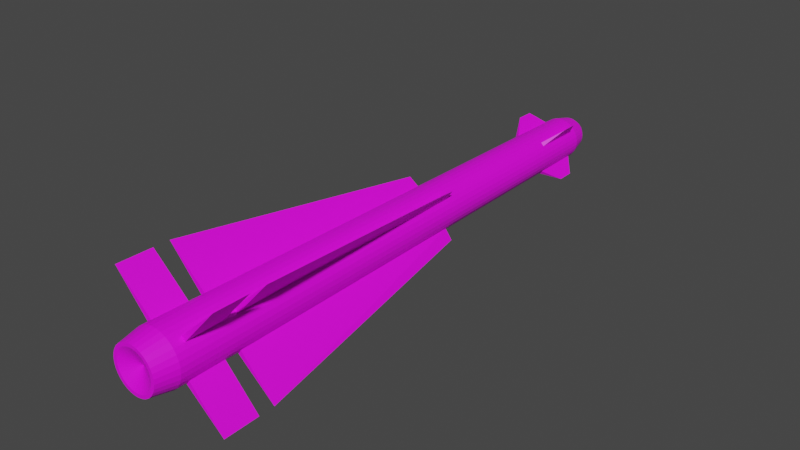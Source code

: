 # Source: AIM-4A.blend  (saved by Blender 2.80.75; exported with 4.5.12 LTS)
import bpy
from mathutils import Matrix  # noqa: F401  (used for matrix-valued properties, if any)

bpy.ops.wm.read_factory_settings(use_empty=True)
scene = bpy.context.scene
scene.name = 'Scene'

# ---- collections
col_collection = bpy.data.collections.new('Collection'); scene.collection.children.link(col_collection)

# ---- images (referenced by path relative to the original .blend; pixels are not part of the script)
import os
ASSET_DIR = os.environ.get("B2B_ASSET_DIR", "")  # directory of the original .blend (textures are referenced by path, not embedded)
HERE = os.path.dirname(os.path.abspath(__file__))  # packed textures are extracted next to this script under _unpacked/

def load_image(name, relpath, width, height, colorspace="sRGB"):
    """Load a texture the original file referenced (path relative to the .blend, or extracted next to this script)."""
    p = next((c for c in (os.path.join(HERE, relpath), os.path.join(ASSET_DIR, relpath)) if relpath and os.path.exists(c)), "")
    if p:
        img = bpy.data.images.load(p, check_existing=True)
        img.name = name
    else:  # same state as the original file: an image datablock whose file is absent (Cycles renders it pink)
        img = bpy.data.images.new(name, width, height)
        img.source = "FILE"
        img.filepath = "//" + (relpath or name)
    img.colorspace_settings.name = colorspace
    return img
img_aim_4_texture_finished_png = load_image('AIM-4 Texture Finished.png', 'AIM-4 Texture Finished.png', 1024, 1024, 'sRGB')

# ---- materials (node trees are filled in below, after node groups)
mat_material_001 = bpy.data.materials.new('Material.001')
mat_material_001.use_transparent_shadow = False

# ---- material node trees
mat_material_001.use_nodes = True; mat_material_001.node_tree.nodes.clear()
_N = mat_material_001.node_tree.nodes; _L = mat_material_001.node_tree.links
n0 = _N.new('ShaderNodeOutputMaterial'); n0.name = 'Material Output'; n0.location = (300, 300)
n1 = _N.new('ShaderNodeBsdfPrincipled'); n1.name = 'Principled BSDF'; n1.location = (10, 300)
n1.distribution = 'GGX'
n1.subsurface_method = 'BURLEY'
n1.inputs[3].default_value = 1.45
n1.inputs[27].default_value = (0.0, 0.0, 0.0, 1.0)
n1.inputs[28].default_value = 1.0
n2 = _N.new('ShaderNodeTexImage'); n2.name = 'Image Texture'; n2.location = (-324, 161)
n2.image = img_aim_4_texture_finished_png
_L.new(n1.outputs[0], n0.inputs[0])
_L.new(n2.outputs[0], n1.inputs[0])
n0.is_active_output = True

# ---- world
world_world = bpy.data.worlds.new('World'); scene.world = world_world
world_world.use_nodes = True; world_world.node_tree.nodes.clear()
_N = world_world.node_tree.nodes; _L = world_world.node_tree.links
n0 = _N.new('ShaderNodeOutputWorld'); n0.name = 'World Output'; n0.location = (300, 300)
n1 = _N.new('ShaderNodeBackground'); n1.name = 'Background'; n1.location = (10, 300)
n1.inputs[0].default_value = (0.05088, 0.05088, 0.05088, 1.0)
_L.new(n1.outputs[0], n0.inputs[0])
n0.is_active_output = True
world_world.color = (0.05088, 0.05088, 0.05088)
world_world.use_sun_shadow = False
world_world.sun_shadow_jitter_overblur = 0.0

# ---- meshes
me_cylinder = bpy.data.meshes.new('Cylinder')
me_cylinder.from_pydata([(-0.6353, -0.7716, -10.64), (-0.5077, -0.6161, 9.54), (-0.7739, -0.633, -10.64), (-0.6184, -0.5054, 9.54), (-0.8828, -0.47, -10.64), (-0.7054, -0.3752, 9.54), (-0.9578, -0.2889, -10.64), (-0.7654, -0.2305, 9.54), (-0.9961, -0.09662, -10.64), (-0.7959, -0.0769, 9.54), (-0.9961, 0.09941, -10.64), (-0.7959, 0.0797, 9.54), (-0.9579, 0.2917, -10.64), (-0.7654, 0.2333, 9.54), (-0.8828, 0.4728, -10.64), (-0.7055, 0.378, 9.54), (-0.7739, 0.6358, -10.64), (-0.6185, 0.5082, 9.54), (-0.6353, 0.7744, -10.64), (-0.5077, 0.6189, 9.54), (-0.4723, 0.8833, -10.64), (-0.3775, 0.7059, 9.54), (-0.2912, 0.9584, -10.64), (-0.2328, 0.7659, 9.54), (-0.09897, 0.9966, -10.64), (-0.07924, 0.7964, 9.54), (0.09707, 0.9966, -10.64), (0.07736, 0.7964, 9.54), (0.2893, 0.9584, -10.64), (0.231, 0.7659, 9.54), (0.4705, 0.8834, -10.64), (0.3756, 0.706, 9.54), (0.6335, 0.7745, -10.64), (0.5059, 0.619, 9.54), (0.7721, 0.6359, -10.64), (0.6166, 0.5082, 9.54), (0.881, 0.4729, -10.64), (0.7036, 0.378, 9.54), (0.956, 0.2918, -10.64), (0.7635, 0.2334, 9.54), (0.9943, 0.09949, -10.64), (0.7941, 0.07976, 9.54), (0.9943, -0.09655, -10.64), (0.7941, -0.07684, 9.54), (0.956, -0.2888, -10.64), (0.7636, -0.2304, 9.54), (0.881, -0.4699, -10.64), (0.7036, -0.3751, 9.54), (0.7721, -0.6329, -10.64), (0.6166, -0.5053, 9.54), (0.6335, -0.7716, -10.64), (0.5059, -0.6161, 9.54), (0.4705, -0.8805, -10.64), (0.3757, -0.7031, 9.54), (0.2894, -0.9555, -10.64), (0.231, -0.763, 9.54), (0.09714, -0.9937, -10.64), (0.07742, -0.7936, 9.54), (-0.09889, -0.9938, -10.64), (-0.07918, -0.7936, 9.54), (-0.2912, -0.9555, -10.64), (-0.2328, -0.763, 9.54), (-0.4723, -0.8805, -10.64), (-0.3775, -0.7031, 9.54), (-0.4838, -0.3949, 10.24), (-0.3972, -0.4815, 10.24), (-0.5518, -0.2931, 10.24), (-0.5987, -0.1799, 10.24), (-0.6226, -0.05982, 10.24), (-0.6226, 0.06264, 10.24), (-0.5987, 0.1827, 10.24), (-0.5518, 0.2959, 10.24), (-0.4838, 0.3977, 10.24), (-0.3972, 0.4843, 10.24), (-0.2954, 0.5523, 10.24), (-0.1823, 0.5992, 10.24), (-0.06216, 0.6231, 10.24), (0.0603, 0.6231, 10.24), (0.1804, 0.5992, 10.24), (0.2935, 0.5524, 10.24), (0.3954, 0.4843, 10.24), (0.482, 0.3977, 10.24), (0.55, 0.2959, 10.24), (0.5969, 0.1828, 10.24), (0.6208, 0.06268, 10.24), (0.6208, -0.05978, 10.24), (0.5969, -0.1799, 10.24), (0.55, -0.293, 10.24), (0.482, -0.3948, 10.24), (0.3954, -0.4814, 10.24), (0.2936, -0.5495, 10.24), (0.1804, -0.5963, 10.24), (0.06034, -0.6202, 10.24), (-0.06211, -0.6202, 10.24), (-0.1822, -0.5964, 10.24), (-0.2954, -0.5495, 10.24), (-0.3456, -0.2815, 10.52), (-0.2838, -0.3433, 10.52), (-0.3942, -0.2088, 10.52), (-0.4276, -0.128, 10.52), (-0.4447, -0.04229, 10.52), (-0.4447, 0.04512, 10.52), (-0.4276, 0.1309, 10.52), (-0.3942, 0.2116, 10.52), (-0.3456, 0.2843, 10.52), (-0.2838, 0.3461, 10.52), (-0.2111, 0.3947, 10.52), (-0.1304, 0.4281, 10.52), (-0.04463, 0.4452, 10.52), (0.04278, 0.4452, 10.52), (0.1285, 0.4281, 10.52), (0.2093, 0.3947, 10.52), (0.282, 0.3461, 10.52), (0.3438, 0.2843, 10.52), (0.3923, 0.2116, 10.52), (0.4258, 0.1309, 10.52), (0.4429, 0.04515, 10.52), (0.4429, -0.04226, 10.52), (0.4258, -0.128, 10.52), (0.3924, -0.2088, 10.52), (0.3438, -0.2814, 10.52), (0.282, -0.3433, 10.52), (0.2093, -0.3918, 10.52), (0.1285, -0.4253, 10.52), (0.04282, -0.4423, 10.52), (-0.0446, -0.4423, 10.52), (-0.1303, -0.4253, 10.52), (-0.2111, -0.3918, 10.52), (-0.1269, -0.102, 10.75), (-0.1043, -0.1245, 10.75), (-0.1446, -0.07539, 10.75), (-0.1568, -0.04588, 10.75), (-0.1631, -0.01455, 10.75), (-0.1631, 0.0174, 10.75), (-0.1568, 0.04873, 10.75), (-0.1446, 0.07824, 10.75), (-0.1269, 0.1048, 10.75), (-0.1043, 0.1274, 10.75), (-0.07773, 0.1451, 10.75), (-0.04822, 0.1574, 10.75), (-0.01689, 0.1636, 10.75), (0.01506, 0.1636, 10.75), (0.04639, 0.1574, 10.75), (0.0759, 0.1451, 10.75), (0.1025, 0.1274, 10.75), (0.1251, 0.1048, 10.75), (0.1428, 0.07825, 10.75), (0.155, 0.04874, 10.75), (0.1613, 0.01741, 10.75), (0.1613, -0.01454, 10.75), (0.155, -0.04587, 10.75), (0.1428, -0.07538, 10.75), (0.1251, -0.1019, 10.75), (0.1025, -0.1245, 10.75), (0.07591, -0.1423, 10.75), (0.0464, -0.1545, 10.75), (0.01507, -0.1607, 10.75), (-0.01687, -0.1607, 10.75), (-0.04821, -0.1545, 10.75), (-0.07772, -0.1423, 10.75), (-0.0009083, 0.001431, 10.79), (-0.2104, -0.6892, -11.43), (-0.07163, -0.7168, -11.43), (0.06986, -0.7168, -11.43), (0.2086, -0.6892, -11.43), (0.3393, -0.6351, -11.43), (0.457, -0.5565, -11.43), (0.557, -0.4564, -11.43), (0.6356, -0.3388, -11.43), (0.6898, -0.2081, -11.43), (0.7174, -0.06928, -11.43), (0.7174, 0.07221, -11.43), (0.6898, 0.211, -11.43), (0.6356, 0.3417, -11.43), (0.557, 0.4593, -11.43), (0.4569, 0.5594, -11.43), (0.3393, 0.638, -11.43), (0.2086, 0.6921, -11.43), (0.06981, 0.7197, -11.43), (-0.07168, 0.7197, -11.43), (-0.2105, 0.6921, -11.43), (-0.3412, 0.6379, -11.43), (-0.4588, 0.5593, -11.43), (-0.5589, 0.4593, -11.43), (-0.6375, 0.3416, -11.43), (-0.6916, 0.2109, -11.43), (-0.7192, 0.07215, -11.43), (-0.7192, -0.06934, -11.43), (-0.6916, -0.2081, -11.43), (-0.6374, -0.3388, -11.43), (-0.5588, -0.4565, -11.43), (-0.4588, -0.5565, -11.43), (-0.3411, -0.6351, -11.43), (-0.4002, -0.7456, -11.43), (-0.5383, -0.6534, -11.43), (-0.2468, -0.8092, -11.43), (-0.08391, -0.8416, -11.43), (0.08215, -0.8416, -11.43), (0.245, -0.8092, -11.43), (0.3984, -0.7456, -11.43), (0.5365, -0.6534, -11.43), (0.6539, -0.5359, -11.43), (0.7462, -0.3979, -11.43), (0.8097, -0.2444, -11.43), (0.8421, -0.08156, -11.43), (0.8421, 0.0845, -11.43), (0.8097, 0.2474, -11.43), (0.7461, 0.4008, -11.43), (0.6539, 0.5388, -11.43), (0.5364, 0.6563, -11.43), (0.3984, 0.7485, -11.43), (0.245, 0.8121, -11.43), (0.08209, 0.8444, -11.43), (-0.08397, 0.8444, -11.43), (-0.2468, 0.812, -11.43), (-0.4003, 0.7485, -11.43), (-0.5383, 0.6562, -11.43), (-0.6557, 0.5388, -11.43), (-0.748, 0.4007, -11.43), (-0.8115, 0.2473, -11.43), (-0.8439, 0.08443, -11.43), (-0.8439, -0.08163, -11.43), (-0.8115, -0.2445, -11.43), (-0.748, -0.3979, -11.43), (-0.6557, -0.536, -11.43), (-0.0009112, 0.001434, -11.09), (-0.6205, -0.7536, -8.306), (-0.7559, -0.6182, -8.306), (-0.8623, -0.459, -8.306), (-0.9356, -0.2821, -8.306), (-0.973, -0.09434, -8.306), (-0.973, 0.09713, -8.306), (-0.9356, 0.2849, -8.306), (-0.8623, 0.4618, -8.306), (-0.756, 0.621, -8.306), (-0.6206, 0.7564, -8.306), (-0.4614, 0.8628, -8.306), (-0.2845, 0.9361, -8.306), (-0.09669, 0.9735, -8.306), (0.09479, 0.9735, -8.306), (0.2826, 0.9361, -8.306), (0.4595, 0.8629, -8.306), (0.6187, 0.7565, -8.306), (0.7541, 0.6211, -8.306), (0.8605, 0.4619, -8.306), (0.9338, 0.285, -8.306), (0.9711, 0.09721, -8.306), (0.9711, -0.09427, -8.306), (0.9338, -0.2821, -8.306), (0.8605, -0.459, -8.306), (0.7542, -0.6182, -8.306), (0.6188, -0.7536, -8.306), (0.4596, -0.86, -8.306), (0.2827, -0.9332, -8.306), (0.09486, -0.9706, -8.306), (-0.09661, -0.9706, -8.306), (-0.2844, -0.9333, -8.306), (-0.4613, -0.86, -8.306), (-0.5597, -0.6795, 1.319), (-0.6818, -0.5574, 1.319), (-0.7777, -0.4138, 1.319), (-0.8438, -0.2543, 1.319), (-0.8775, -0.08494, 1.319), (-0.8775, 0.08773, 1.319), (-0.8438, 0.2571, 1.319), (-0.7777, 0.4166, 1.319), (-0.6818, 0.5602, 1.319), (-0.5597, 0.6823, 1.319), (-0.4161, 0.7782, 1.319), (-0.2566, 0.8443, 1.319), (-0.08728, 0.878, 1.319), (0.08539, 0.878, 1.319), (0.2547, 0.8443, 1.319), (0.4143, 0.7782, 1.319), (0.5578, 0.6823, 1.319), (0.6799, 0.5602, 1.319), (0.7759, 0.4167, 1.319), (0.842, 0.2571, 1.319), (0.8757, 0.0878, 1.319), (0.8757, -0.08487, 1.319), (0.842, -0.2542, 1.319), (0.7759, -0.4137, 1.319), (0.68, -0.5573, 1.319), (0.5579, -0.6794, 1.319), (0.4143, -0.7754, 1.319), (0.2548, -0.8414, 1.319), (0.08546, -0.8751, 1.319), (-0.08721, -0.8751, 1.319), (-0.2566, -0.8415, 1.319), (-0.4161, -0.7754, 1.319), (-0.7707, -0.6304, -10.23), (-0.8792, -0.4681, -10.23), (-0.9539, -0.2877, -10.23), (-0.992, -0.09622, -10.23), (-0.992, 0.09901, -10.23), (-0.9539, 0.2905, -10.23), (-0.8792, 0.4709, -10.23), (-0.7708, 0.6332, -10.23), (-0.6327, 0.7713, -10.23), (-0.4704, 0.8797, -10.23), (-0.29, 0.9544, -10.23), (-0.09856, 0.9925, -10.23), (0.09667, 0.9925, -10.23), (0.2881, 0.9545, -10.23), (0.4685, 0.8798, -10.23), (0.6309, 0.7713, -10.23), (0.7689, 0.6333, -10.23), (0.8774, 0.4709, -10.23), (0.9521, 0.2906, -10.23), (0.9902, 0.09909, -10.23), (0.9902, -0.09614, -10.23), (0.9521, -0.2876, -10.23), (0.8774, -0.468, -10.23), (0.769, -0.6303, -10.23), (0.6309, -0.7684, -10.23), (0.4686, -0.8769, -10.23), (0.2882, -0.9516, -10.23), (0.09674, -0.9897, -10.23), (-0.09849, -0.9897, -10.23), (-0.29, -0.9516, -10.23), (-0.4703, -0.8769, -10.23), (-0.6327, -0.7684, -10.23), (-0.6243, -0.7582, -8.902), (-0.7605, -0.622, -8.902), (-0.8676, -0.4618, -8.902), (-0.9413, -0.2839, -8.902), (-0.9789, -0.09493, -8.902), (-0.9789, 0.09772, -8.902), (-0.9413, 0.2867, -8.902), (-0.8676, 0.4646, -8.902), (-0.7606, 0.6248, -8.902), (-0.6244, 0.761, -8.902), (-0.4642, 0.8681, -8.902), (-0.2862, 0.9418, -8.902), (-0.09727, 0.9794, -8.902), (0.09537, 0.9794, -8.902), (0.2843, 0.9418, -8.902), (0.4623, 0.8681, -8.902), (0.6225, 0.7611, -8.902), (0.7587, 0.6249, -8.902), (0.8657, 0.4647, -8.902), (0.9395, 0.2867, -8.902), (0.977, 0.09779, -8.902), (0.9771, -0.09485, -8.902), (0.9395, -0.2838, -8.902), (0.8658, -0.4618, -8.902), (0.7587, -0.622, -8.902), (0.6225, -0.7582, -8.902), (0.4624, -0.8652, -8.902), (0.2844, -0.9389, -8.902), (0.09545, -0.9765, -8.902), (-0.09719, -0.9765, -8.902), (-0.2861, -0.939, -8.902), (-0.4641, -0.8652, -8.902), (-0.5213, -0.6328, 7.379), (-0.6351, -0.519, 7.379), (-0.7244, -0.3853, 7.379), (-0.786, -0.2367, 7.379), (-0.8174, -0.07901, 7.379), (-0.8174, 0.08181, 7.379), (-0.786, 0.2395, 7.379), (-0.7244, 0.3881, 7.379), (-0.6351, 0.5219, 7.379), (-0.5214, 0.6356, 7.379), (-0.3877, 0.7249, 7.379), (-0.2391, 0.7865, 7.379), (-0.08135, 0.8179, 7.379), (0.07947, 0.8179, 7.379), (0.2372, 0.7865, 7.379), (0.3858, 0.725, 7.379), (0.5195, 0.6356, 7.379), (0.6332, 0.5219, 7.379), (0.7226, 0.3882, 7.379), (0.7842, 0.2396, 7.379), (0.8155, 0.08188, 7.379), (0.8155, -0.07895, 7.379), (0.7842, -0.2367, 7.379), (0.7226, -0.3853, 7.379), (0.6333, -0.519, 7.379), (0.5196, -0.6327, 7.379), (0.3859, -0.7221, 7.379), (0.2373, -0.7836, 7.379), (0.07954, -0.815, 7.379), (-0.08129, -0.815, 7.379), (-0.239, -0.7836, 7.379), (-0.3876, -0.7221, 7.379), (-0.5095, -0.6183, 9.258), (-0.6206, -0.5072, 9.258), (-0.7079, -0.3765, 9.258), (-0.768, -0.2313, 9.258), (-0.7987, -0.07718, 9.258), (-0.7987, 0.07998, 9.258), (-0.7681, 0.2341, 9.258), (-0.7079, 0.3793, 9.258), (-0.6206, 0.51, 9.258), (-0.5095, 0.6211, 9.258), (-0.3788, 0.7084, 9.258), (-0.2336, 0.7686, 9.258), (-0.07952, 0.7992, 9.258), (0.07764, 0.7992, 9.258), (0.2318, 0.7686, 9.258), (0.377, 0.7085, 9.258), (0.5076, 0.6211, 9.258), (0.6188, 0.51, 9.258), (0.7061, 0.3794, 9.258), (0.7662, 0.2342, 9.258), (0.7969, 0.08004, 9.258), (0.7969, -0.07712, 9.258), (0.7662, -0.2313, 9.258), (0.7061, -0.3764, 9.258), (0.6188, -0.5071, 9.258), (0.5077, -0.6182, 9.258), (0.377, -0.7056, 9.258), (0.2318, -0.7657, 9.258), (0.0777, -0.7964, 9.258), (-0.07946, -0.7964, 9.258), (-0.2336, -0.7657, 9.258), (-0.3788, -0.7056, 9.258), (0.9245, 0.927, 1.337), (1.997, 1.999, -8.288), (-0.9189, 0.9194, 8.814), (-0.9232, 0.9237, 8.203), (-0.9263, -0.9241, 1.337), (-1.998, -1.996, -8.288), (-0.9265, 0.9269, 1.337), (-1.999, 1.999, -8.288), (0.9247, -0.924, 1.337), (1.997, -1.996, -8.288), (-2.003, -2.0, -8.884), (-2.012, -2.01, -10.21), (1.004, -1.004, 8.838), (1.009, -1.008, 8.181), (-2.003, 2.003, -8.884), (-2.012, 2.012, -10.21), (-1.006, -1.004, 8.838), (-1.011, -1.008, 8.181), (1.004, 1.007, 8.838), (1.009, 1.011, 8.181), (2.001, -2.0, -8.884), (2.01, -2.01, -10.21), (2.001, 2.003, -8.884), (2.01, 2.013, -10.21)], [], [(386, 1, 3, 387), (387, 3, 5, 388), (388, 5, 7, 389), (389, 7, 9, 390), (390, 9, 11, 391), (391, 11, 13, 392), (392, 13, 15, 393), (393, 15, 17, 394), (394, 17, 19, 395), (395, 19, 21, 396), (396, 21, 23, 397), (397, 23, 25, 398), (398, 25, 27, 399), (399, 27, 29, 400), (400, 29, 31, 401), (401, 31, 33, 402), (402, 33, 35, 403), (403, 35, 37, 404), (404, 37, 39, 405), (405, 39, 41, 406), (406, 41, 43, 407), (407, 43, 45, 408), (408, 45, 47, 409), (409, 47, 49, 410), (410, 49, 51, 411), (411, 51, 53, 412), (412, 53, 55, 413), (413, 55, 57, 414), (414, 57, 59, 415), (415, 59, 61, 416), (33, 31, 79, 80), (416, 61, 63, 417), (417, 63, 1, 386), (4, 6, 222, 223), (83, 82, 114, 115), (51, 49, 88, 89), (7, 5, 66, 67), (25, 23, 75, 76), (43, 41, 84, 85), (61, 59, 93, 94), (17, 15, 71, 72), (35, 33, 80, 81), (53, 51, 89, 90), (9, 7, 67, 68), (27, 25, 76, 77), (45, 43, 85, 86), (63, 61, 94, 95), (19, 17, 72, 73), (37, 35, 81, 82), (55, 53, 90, 91), (11, 9, 68, 69), (29, 27, 77, 78), (47, 45, 86, 87), (3, 1, 65, 64), (1, 63, 95, 65), (21, 19, 73, 74), (39, 37, 82, 83), (57, 55, 91, 92), (13, 11, 69, 70), (31, 29, 78, 79), (49, 47, 87, 88), (5, 3, 64, 66), (23, 21, 74, 75), (41, 39, 83, 84), (59, 57, 92, 93), (15, 13, 70, 71), (118, 117, 149, 150), (70, 69, 101, 102), (84, 83, 115, 116), (71, 70, 102, 103), (85, 84, 116, 117), (72, 71, 103, 104), (86, 85, 117, 118), (73, 72, 104, 105), (87, 86, 118, 119), (74, 73, 105, 106), (88, 87, 119, 120), (75, 74, 106, 107), (89, 88, 120, 121), (76, 75, 107, 108), (90, 89, 121, 122), (77, 76, 108, 109), (91, 90, 122, 123), (78, 77, 109, 110), (64, 65, 97, 96), (92, 91, 123, 124), (79, 78, 110, 111), (66, 64, 96, 98), (93, 92, 124, 125), (80, 79, 111, 112), (67, 66, 98, 99), (94, 93, 125, 126), (81, 80, 112, 113), (68, 67, 99, 100), (95, 94, 126, 127), (82, 81, 113, 114), (69, 68, 100, 101), (65, 95, 127, 97), (153, 152, 160), (105, 104, 136, 137), (119, 118, 150, 151), (106, 105, 137, 138), (120, 119, 151, 152), (107, 106, 138, 139), (121, 120, 152, 153), (108, 107, 139, 140), (122, 121, 153, 154), (109, 108, 140, 141), (123, 122, 154, 155), (110, 109, 141, 142), (96, 97, 129, 128), (124, 123, 155, 156), (111, 110, 142, 143), (98, 96, 128, 130), (125, 124, 156, 157), (112, 111, 143, 144), (99, 98, 130, 131), (126, 125, 157, 158), (113, 112, 144, 145), (100, 99, 131, 132), (127, 126, 158, 159), (114, 113, 145, 146), (101, 100, 132, 133), (97, 127, 159, 129), (115, 114, 146, 147), (102, 101, 133, 134), (116, 115, 147, 148), (103, 102, 134, 135), (117, 116, 148, 149), (104, 103, 135, 136), (12, 14, 218, 219), (140, 139, 160), (154, 153, 160), (141, 140, 160), (155, 154, 160), (142, 141, 160), (128, 129, 160), (156, 155, 160), (143, 142, 160), (130, 128, 160), (157, 156, 160), (144, 143, 160), (131, 130, 160), (158, 157, 160), (145, 144, 160), (132, 131, 160), (159, 158, 160), (146, 145, 160), (133, 132, 160), (129, 159, 160), (147, 146, 160), (134, 133, 160), (148, 147, 160), (135, 134, 160), (149, 148, 160), (136, 135, 160), (150, 149, 160), (137, 136, 160), (151, 150, 160), (138, 137, 160), (152, 151, 160), (139, 138, 160), (56, 58, 196, 197), (38, 40, 205, 206), (20, 22, 214, 215), (2, 4, 223, 224), (46, 48, 201, 202), (28, 30, 210, 211), (10, 12, 219, 220), (54, 56, 197, 198), (36, 38, 206, 207), (18, 20, 215, 216), (62, 0, 194, 193), (0, 2, 224, 194), (44, 46, 202, 203), (26, 28, 211, 212), (8, 10, 220, 221), (52, 54, 198, 199), (34, 36, 207, 208), (16, 18, 216, 217), (60, 62, 193, 195), (42, 44, 203, 204), (24, 26, 212, 213), (6, 8, 221, 222), (50, 52, 199, 200), (32, 34, 208, 209), (14, 16, 217, 218), (58, 60, 195, 196), (40, 42, 204, 205), (22, 24, 213, 214), (191, 190, 225), (30, 32, 209, 210), (48, 50, 200, 201), (191, 192, 193, 194), (192, 161, 195, 193), (161, 162, 196, 195), (162, 163, 197, 196), (163, 164, 198, 197), (164, 165, 199, 198), (165, 166, 200, 199), (166, 167, 201, 200), (167, 168, 202, 201), (168, 169, 203, 202), (169, 170, 204, 203), (170, 171, 205, 204), (171, 172, 206, 205), (172, 173, 207, 206), (173, 174, 208, 207), (174, 175, 209, 208), (175, 176, 210, 209), (176, 177, 211, 210), (177, 178, 212, 211), (178, 179, 213, 212), (179, 180, 214, 213), (180, 181, 215, 214), (181, 182, 216, 215), (182, 183, 217, 216), (183, 184, 218, 217), (184, 185, 219, 218), (185, 186, 220, 219), (186, 187, 221, 220), (187, 188, 222, 221), (188, 189, 223, 222), (189, 190, 224, 223), (190, 191, 194, 224), (178, 177, 225), (165, 164, 225), (179, 178, 225), (166, 165, 225), (180, 179, 225), (167, 166, 225), (181, 180, 225), (168, 167, 225), (182, 181, 225), (169, 168, 225), (183, 182, 225), (170, 169, 225), (184, 183, 225), (171, 170, 225), (185, 184, 225), (172, 171, 225), (186, 185, 225), (173, 172, 225), (192, 191, 225), (187, 186, 225), (174, 173, 225), (161, 192, 225), (188, 187, 225), (175, 174, 225), (162, 161, 225), (189, 188, 225), (176, 175, 225), (163, 162, 225), (190, 189, 225), (177, 176, 225), (164, 163, 225), (353, 257, 226, 322), (352, 256, 257, 353), (351, 255, 256, 352), (350, 254, 255, 351), (349, 253, 254, 350), (348, 252, 253, 349), (347, 251, 252, 348), (346, 250, 251, 347), (345, 249, 250, 346), (344, 248, 249, 345), (343, 247, 248, 344), (342, 246, 247, 343), (341, 245, 246, 342), (340, 244, 245, 341), (339, 243, 244, 340), (338, 242, 243, 339), (337, 241, 242, 338), (336, 240, 241, 337), (335, 239, 240, 336), (334, 238, 239, 335), (333, 237, 238, 334), (332, 236, 237, 333), (331, 235, 236, 332), (330, 234, 235, 331), (329, 233, 234, 330), (328, 232, 233, 329), (327, 231, 232, 328), (326, 230, 231, 327), (325, 229, 230, 326), (324, 228, 229, 325), (323, 227, 228, 324), (322, 226, 227, 323), (257, 289, 258, 226), (256, 288, 289, 257), (255, 287, 288, 256), (254, 286, 287, 255), (253, 285, 286, 254), (252, 284, 285, 253), (251, 283, 284, 252), (283, 251, 427, 426), (249, 281, 282, 250), (248, 280, 281, 249), (247, 279, 280, 248), (246, 278, 279, 247), (245, 277, 278, 246), (244, 276, 277, 245), (243, 275, 276, 244), (243, 242, 419), (241, 273, 274, 242), (240, 272, 273, 241), (239, 271, 272, 240), (238, 270, 271, 239), (237, 269, 270, 238), (236, 268, 269, 237), (235, 267, 268, 236), (234, 266, 424, 425), (233, 265, 266, 234), (232, 264, 265, 233), (231, 263, 264, 232), (230, 262, 263, 231), (229, 261, 262, 230), (228, 260, 261, 229), (227, 259, 260, 228), (259, 227, 423, 422), (0, 321, 290, 2), (2, 290, 291, 4), (4, 291, 292, 6), (6, 292, 293, 8), (8, 293, 294, 10), (10, 294, 295, 12), (12, 295, 296, 14), (14, 296, 297, 16), (16, 297, 298, 18), (18, 298, 299, 20), (20, 299, 300, 22), (22, 300, 301, 24), (24, 301, 302, 26), (26, 302, 303, 28), (28, 303, 304, 30), (30, 304, 305, 32), (32, 305, 306, 34), (34, 306, 307, 36), (36, 307, 308, 38), (38, 308, 309, 40), (40, 309, 310, 42), (42, 310, 311, 44), (44, 311, 312, 46), (46, 312, 313, 48), (48, 313, 314, 50), (50, 314, 315, 52), (52, 315, 316, 54), (54, 316, 317, 56), (56, 317, 318, 58), (58, 318, 319, 60), (60, 319, 320, 62), (62, 320, 321, 0), (321, 322, 428, 429), (290, 323, 324, 291), (291, 324, 325, 292), (292, 325, 326, 293), (293, 326, 327, 294), (294, 327, 328, 295), (295, 328, 329, 296), (296, 329, 330, 297), (297, 330, 432, 433), (298, 331, 332, 299), (299, 332, 333, 300), (300, 333, 334, 301), (301, 334, 335, 302), (302, 335, 336, 303), (303, 336, 337, 304), (304, 337, 338, 305), (339, 306, 441, 440), (306, 339, 340, 307), (307, 340, 341, 308), (308, 341, 342, 309), (309, 342, 343, 310), (310, 343, 344, 311), (311, 344, 345, 312), (312, 345, 346, 313), (313, 346, 438, 439), (314, 347, 348, 315), (315, 348, 349, 316), (316, 349, 350, 317), (317, 350, 351, 318), (318, 351, 352, 319), (319, 352, 353, 320), (320, 353, 322, 321), (289, 385, 354, 258), (288, 384, 385, 289), (287, 383, 384, 288), (286, 382, 383, 287), (285, 381, 382, 286), (284, 380, 381, 285), (283, 379, 380, 284), (282, 378, 379, 283), (281, 377, 378, 282), (280, 376, 377, 281), (279, 375, 376, 280), (278, 374, 375, 279), (277, 373, 374, 278), (276, 372, 373, 277), (275, 371, 372, 276), (274, 370, 371, 275), (273, 369, 370, 274), (272, 368, 369, 273), (271, 367, 368, 272), (270, 366, 367, 271), (269, 365, 366, 270), (268, 364, 365, 269), (267, 363, 364, 268), (266, 362, 363, 267), (265, 361, 362, 266), (264, 360, 361, 265), (263, 359, 360, 264), (262, 358, 359, 263), (261, 357, 358, 262), (260, 356, 357, 261), (259, 355, 356, 260), (258, 354, 355, 259), (385, 417, 386, 354), (384, 416, 417, 385), (383, 415, 416, 384), (382, 414, 415, 383), (381, 413, 414, 382), (380, 412, 413, 381), (379, 411, 412, 380), (378, 410, 430, 431), (377, 409, 410, 378), (376, 408, 409, 377), (375, 407, 408, 376), (374, 406, 407, 375), (373, 405, 406, 374), (372, 404, 405, 373), (371, 403, 404, 372), (370, 402, 436, 437), (369, 401, 402, 370), (368, 400, 401, 369), (367, 399, 400, 368), (366, 398, 399, 367), (365, 397, 398, 366), (364, 396, 397, 365), (363, 395, 396, 364), (363, 362, 421), (361, 393, 394, 362), (360, 392, 393, 361), (359, 391, 392, 360), (358, 390, 391, 359), (357, 389, 390, 358), (356, 388, 389, 357), (355, 387, 388, 356), (354, 386, 434, 435), (274, 275, 418), (275, 243, 419, 418), (242, 274, 418, 419), (394, 395, 420), (227, 226, 423), (258, 259, 422), (226, 258, 422, 423), (362, 394, 420, 421), (235, 234, 425), (267, 235, 425, 424), (266, 267, 424), (395, 363, 421, 420), (251, 250, 427), (282, 283, 426), (250, 282, 426, 427), (322, 323, 428), (411, 379, 431, 430), (379, 378, 431), (410, 411, 430), (323, 290, 429, 428), (387, 355, 435, 434), (355, 354, 435), (386, 387, 434), (290, 321, 429), (371, 370, 437), (402, 403, 436), (403, 371, 437, 436), (298, 297, 433), (330, 331, 432), (331, 298, 433, 432), (314, 313, 439), (346, 347, 438), (347, 314, 439, 438), (305, 338, 440, 441), (306, 305, 441), (338, 339, 440)])
_uv = me_cylinder.uv_layers.new(name='UVMap')
_uv.uv.foreach_set('vector', [0.9846, 0.06206, 0.9983, 0.0629, 0.9981, 0.07056, 0.9841, 0.07095, 0.9841, 0.07095, 0.9981, 0.07056, 0.9979, 0.07842, 0.9842, 0.07831, 0.9842, 0.07831, 0.9979, 0.07842, 0.9976, 0.08603, 0.9841, 0.08569, 0.9841, 0.08569, 0.9976, 0.08603, 0.9973, 0.0935, 0.9839, 0.09305, 0.9839, 0.09305, 0.9973, 0.0935, 0.9971, 0.1009, 0.9837, 0.1004, 0.9837, 0.1004, 0.9971, 0.1009, 0.9968, 0.1083, 0.9834, 0.1078, 0.9834, 0.1078, 0.9968, 0.1083, 0.9966, 0.1158, 0.983, 0.1152, 0.983, 0.1152, 0.9966, 0.1158, 0.9965, 0.1229, 0.9824, 0.1224, 0.9824, 0.1224, 0.9965, 0.1229, 0.9964, 0.1309, 0.982, 0.1317, 0.982, 0.1317, 0.9964, 0.1309, 0.9963, 0.1389, 0.9824, 0.1392, 0.9824, 0.1392, 0.9963, 0.1389, 0.9962, 0.1466, 0.9826, 0.1466, 0.9826, 0.1466, 0.9962, 0.1466, 0.996, 0.1541, 0.9826, 0.154, 0.9826, 0.154, 0.996, 0.1541, 0.9959, 0.1615, 0.9825, 0.1614, 0.9825, 0.1614, 0.9959, 0.1615, 0.9958, 0.1689, 0.9825, 0.1687, 0.9825, 0.1687, 0.9958, 0.1689, 0.9958, 0.1763, 0.9823, 0.1761, 0.9823, 0.1761, 0.9958, 0.1763, 0.9958, 0.1834, 0.9819, 0.1833, 0.9819, 0.1833, 0.9958, 0.1834, 0.996, 0.1911, 0.9818, 0.1923, 0.9818, 0.1923, 0.996, 0.1911, 0.9962, 0.1991, 0.9824, 0.1997, 0.9824, 0.1997, 0.9962, 0.1991, 0.9964, 0.2067, 0.9828, 0.2072, 0.9828, 0.2072, 0.9964, 0.2067, 0.9965, 0.2142, 0.983, 0.2145, 0.983, 0.2145, 0.9965, 0.2142, 0.9966, 0.2216, 0.9832, 0.2219, 0.9832, 0.2219, 0.9966, 0.2216, 0.9968, 0.229, 0.9834, 0.2293, 0.9834, 0.2293, 0.9968, 0.229, 0.997, 0.2364, 0.9835, 0.2367, 0.9835, 0.2367, 0.997, 0.2364, 0.9973, 0.2435, 0.9834, 0.2439, 0.9834, 0.2439, 0.9973, 0.2435, 0.9978, 0.2512, 0.9837, 0.2529, 0.9837, 0.2529, 0.9978, 0.2512, 0.9984, 0.2591, 0.9845, 0.2603, 0.9845, 0.2603, 0.9984, 0.2591, 0.9988, 0.2668, 0.9852, 0.2678, 0.9852, 0.2678, 0.9988, 0.2668, 0.9992, 0.2744, 0.9857, 0.2752, 0.9857, 0.2752, 0.9992, 0.2744, 0.9996, 0.2818, 0.9862, 0.2826, 0.9865, 0.04046, 0.9996, 0.04139, 0.9991, 0.04867, 0.986, 0.04772, 0.7443, 0.943, 0.7422, 0.9552, 0.7045, 0.9399, 0.7057, 0.9356, 0.986, 0.04772, 0.9991, 0.04867, 0.9987, 0.05598, 0.9854, 0.055, 0.9854, 0.055, 0.9987, 0.05598, 0.9983, 0.0629, 0.9846, 0.06206, 0.882, 0.9704, 0.8722, 0.9804, 0.8451, 0.9488, 0.8493, 0.9446, 0.7039, 0.9226, 0.7053, 0.9268, 0.6952, 0.9288, 0.6944, 0.9265, 0.6836, 0.8697, 0.6953, 0.8719, 0.6874, 0.9088, 0.683, 0.9082, 0.6285, 0.9533, 0.6245, 0.9422, 0.6614, 0.9346, 0.6628, 0.9389, 0.7195, 0.9854, 0.7075, 0.9897, 0.6925, 0.9519, 0.6965, 0.95, 0.7251, 0.8893, 0.7325, 0.8981, 0.7017, 0.9187, 0.6989, 0.9152, 0.629, 0.8942, 0.6356, 0.8826, 0.6668, 0.9142, 0.6641, 0.9176, 0.6714, 0.9895, 0.6605, 0.9855, 0.6752, 0.9512, 0.6794, 0.9527, 0.7443, 0.9309, 0.7443, 0.943, 0.7057, 0.9356, 0.7059, 0.9312, 0.6715, 0.8697, 0.6836, 0.8697, 0.683, 0.9082, 0.6785, 0.9084, 0.6342, 0.9633, 0.6285, 0.9533, 0.6628, 0.9389, 0.665, 0.9428, 0.7311, 0.9788, 0.7195, 0.9854, 0.6965, 0.95, 0.6999, 0.9472, 0.7163, 0.8818, 0.7251, 0.8893, 0.6989, 0.9152, 0.6955, 0.9124, 0.6246, 0.9062, 0.629, 0.8942, 0.6641, 0.9176, 0.6622, 0.9215, 0.6831, 0.9917, 0.6714, 0.9895, 0.6794, 0.9527, 0.6838, 0.9533, 0.7423, 0.9192, 0.7443, 0.9309, 0.7059, 0.9312, 0.7053, 0.9268, 0.6593, 0.8717, 0.6715, 0.8697, 0.6785, 0.9084, 0.6742, 0.9095, 0.6416, 0.9722, 0.6342, 0.9633, 0.665, 0.9428, 0.6678, 0.9462, 0.7378, 0.9673, 0.7311, 0.9788, 0.6999, 0.9472, 0.7026, 0.9438, 0.7063, 0.876, 0.7163, 0.8818, 0.6955, 0.9124, 0.6916, 0.9102, 0.6224, 0.9306, 0.6224, 0.9184, 0.6611, 0.9258, 0.6608, 0.9302, 0.6224, 0.9184, 0.6246, 0.9062, 0.6622, 0.9215, 0.6611, 0.9258, 0.6952, 0.9918, 0.6831, 0.9917, 0.6838, 0.9533, 0.6882, 0.953, 0.7383, 0.9082, 0.7423, 0.9192, 0.7053, 0.9268, 0.7039, 0.9226, 0.6472, 0.876, 0.6593, 0.8717, 0.6742, 0.9095, 0.6703, 0.9115, 0.6504, 0.9796, 0.6416, 0.9722, 0.6678, 0.9462, 0.6713, 0.949, 0.7422, 0.9552, 0.7378, 0.9673, 0.7026, 0.9438, 0.7045, 0.9399, 0.6953, 0.8719, 0.7063, 0.876, 0.6916, 0.9102, 0.6874, 0.9088, 0.6245, 0.9422, 0.6224, 0.9306, 0.6608, 0.9302, 0.6614, 0.9346, 0.7075, 0.9897, 0.6952, 0.9918, 0.6882, 0.953, 0.6925, 0.9519, 0.7325, 0.8981, 0.7383, 0.9082, 0.7039, 0.9226, 0.7017, 0.9187, 0.6356, 0.8826, 0.6472, 0.876, 0.6703, 0.9115, 0.6668, 0.9142, 0.6605, 0.9855, 0.6504, 0.9796, 0.6713, 0.949, 0.6752, 0.9512, 0.6898, 0.9209, 0.6917, 0.9225, 0.6855, 0.9287, 0.685, 0.9283, 0.6713, 0.949, 0.6678, 0.9462, 0.675, 0.9389, 0.6769, 0.9405, 0.7017, 0.9187, 0.7039, 0.9226, 0.6944, 0.9265, 0.6933, 0.9244, 0.6752, 0.9512, 0.6713, 0.949, 0.6769, 0.9405, 0.679, 0.9417, 0.6989, 0.9152, 0.7017, 0.9187, 0.6933, 0.9244, 0.6917, 0.9225, 0.6794, 0.9527, 0.6752, 0.9512, 0.679, 0.9417, 0.6813, 0.9425, 0.6955, 0.9124, 0.6989, 0.9152, 0.6917, 0.9225, 0.6898, 0.9209, 0.6838, 0.9533, 0.6794, 0.9527, 0.6813, 0.9425, 0.6837, 0.9428, 0.6916, 0.9102, 0.6955, 0.9124, 0.6898, 0.9209, 0.6877, 0.9197, 0.6882, 0.953, 0.6838, 0.9533, 0.6837, 0.9428, 0.6861, 0.9427, 0.6874, 0.9088, 0.6916, 0.9102, 0.6877, 0.9197, 0.6854, 0.9189, 0.6925, 0.9519, 0.6882, 0.953, 0.6861, 0.9427, 0.6884, 0.9421, 0.683, 0.9082, 0.6874, 0.9088, 0.6854, 0.9189, 0.683, 0.9186, 0.6965, 0.95, 0.6925, 0.9519, 0.6884, 0.9421, 0.6905, 0.9411, 0.6785, 0.9084, 0.683, 0.9082, 0.683, 0.9186, 0.6806, 0.9187, 0.6999, 0.9472, 0.6965, 0.95, 0.6905, 0.9411, 0.6923, 0.9397, 0.6742, 0.9095, 0.6785, 0.9084, 0.6806, 0.9187, 0.6784, 0.9193, 0.7026, 0.9438, 0.6999, 0.9472, 0.6923, 0.9397, 0.6937, 0.9379, 0.6608, 0.9302, 0.6611, 0.9258, 0.6714, 0.9279, 0.6712, 0.9302, 0.6703, 0.9115, 0.6742, 0.9095, 0.6784, 0.9193, 0.6763, 0.9203, 0.7045, 0.9399, 0.7026, 0.9438, 0.6937, 0.9379, 0.6948, 0.9358, 0.6614, 0.9346, 0.6608, 0.9302, 0.6712, 0.9302, 0.6715, 0.9326, 0.6668, 0.9142, 0.6703, 0.9115, 0.6763, 0.9203, 0.6745, 0.9218, 0.7057, 0.9356, 0.7045, 0.9399, 0.6948, 0.9358, 0.6954, 0.9336, 0.6628, 0.9389, 0.6614, 0.9346, 0.6715, 0.9326, 0.6723, 0.9349, 0.6641, 0.9176, 0.6668, 0.9142, 0.6745, 0.9218, 0.673, 0.9236, 0.7059, 0.9312, 0.7057, 0.9356, 0.6954, 0.9336, 0.6955, 0.9312, 0.665, 0.9428, 0.6628, 0.9389, 0.6723, 0.9349, 0.6735, 0.9371, 0.6622, 0.9215, 0.6641, 0.9176, 0.673, 0.9236, 0.672, 0.9256, 0.7053, 0.9268, 0.7059, 0.9312, 0.6955, 0.9312, 0.6952, 0.9288, 0.6678, 0.9462, 0.665, 0.9428, 0.6735, 0.9371, 0.675, 0.9389, 0.6611, 0.9258, 0.6622, 0.9215, 0.672, 0.9256, 0.6714, 0.9279, 0.6832, 0.9276, 0.6838, 0.9277, 0.6834, 0.9307, 0.6837, 0.9428, 0.6813, 0.9425, 0.6829, 0.9337, 0.6835, 0.9338, 0.6877, 0.9197, 0.6898, 0.9209, 0.685, 0.9283, 0.6844, 0.928, 0.6861, 0.9427, 0.6837, 0.9428, 0.6835, 0.9338, 0.6841, 0.9338, 0.6854, 0.9189, 0.6877, 0.9197, 0.6844, 0.928, 0.6838, 0.9277, 0.6884, 0.9421, 0.6861, 0.9427, 0.6841, 0.9338, 0.6847, 0.9336, 0.683, 0.9186, 0.6854, 0.9189, 0.6838, 0.9277, 0.6832, 0.9276, 0.6905, 0.9411, 0.6884, 0.9421, 0.6847, 0.9336, 0.6852, 0.9334, 0.6806, 0.9187, 0.683, 0.9186, 0.6832, 0.9276, 0.6826, 0.9277, 0.6923, 0.9397, 0.6905, 0.9411, 0.6852, 0.9334, 0.6857, 0.933, 0.6784, 0.9193, 0.6806, 0.9187, 0.6826, 0.9277, 0.682, 0.9278, 0.6937, 0.9379, 0.6923, 0.9397, 0.6857, 0.933, 0.6861, 0.9326, 0.6712, 0.9302, 0.6714, 0.9279, 0.6803, 0.9299, 0.6803, 0.9305, 0.6763, 0.9203, 0.6784, 0.9193, 0.682, 0.9278, 0.6815, 0.9281, 0.6948, 0.9358, 0.6937, 0.9379, 0.6861, 0.9326, 0.6863, 0.9321, 0.6715, 0.9326, 0.6712, 0.9302, 0.6803, 0.9305, 0.6804, 0.9311, 0.6745, 0.9218, 0.6763, 0.9203, 0.6815, 0.9281, 0.6811, 0.9284, 0.6954, 0.9336, 0.6948, 0.9358, 0.6863, 0.9321, 0.6865, 0.9315, 0.6723, 0.9349, 0.6715, 0.9326, 0.6804, 0.9311, 0.6806, 0.9317, 0.673, 0.9236, 0.6745, 0.9218, 0.6811, 0.9284, 0.6807, 0.9288, 0.6955, 0.9312, 0.6954, 0.9336, 0.6865, 0.9315, 0.6865, 0.9309, 0.6735, 0.9371, 0.6723, 0.9349, 0.6806, 0.9317, 0.6809, 0.9323, 0.672, 0.9256, 0.673, 0.9236, 0.6807, 0.9288, 0.6804, 0.9294, 0.6952, 0.9288, 0.6955, 0.9312, 0.6865, 0.9309, 0.6864, 0.9303, 0.675, 0.9389, 0.6735, 0.9371, 0.6809, 0.9323, 0.6813, 0.9328, 0.6714, 0.9279, 0.672, 0.9256, 0.6804, 0.9294, 0.6803, 0.9299, 0.6944, 0.9265, 0.6952, 0.9288, 0.6864, 0.9303, 0.6862, 0.9297, 0.6769, 0.9405, 0.675, 0.9389, 0.6813, 0.9328, 0.6818, 0.9332, 0.6933, 0.9244, 0.6944, 0.9265, 0.6862, 0.9297, 0.6859, 0.9292, 0.679, 0.9417, 0.6769, 0.9405, 0.6818, 0.9332, 0.6823, 0.9335, 0.6917, 0.9225, 0.6933, 0.9244, 0.6859, 0.9292, 0.6855, 0.9287, 0.6813, 0.9425, 0.679, 0.9417, 0.6823, 0.9335, 0.6829, 0.9337, 0.8339, 0.9967, 0.8198, 0.9968, 0.8232, 0.9551, 0.8291, 0.9552, 0.6852, 0.9334, 0.6847, 0.9336, 0.6834, 0.9307, 0.6826, 0.9277, 0.6832, 0.9276, 0.6834, 0.9307, 0.6857, 0.933, 0.6852, 0.9334, 0.6834, 0.9307, 0.682, 0.9278, 0.6826, 0.9277, 0.6834, 0.9307, 0.6861, 0.9326, 0.6857, 0.933, 0.6834, 0.9307, 0.6803, 0.9305, 0.6803, 0.9299, 0.6834, 0.9307, 0.6815, 0.9281, 0.682, 0.9278, 0.6834, 0.9307, 0.6863, 0.9321, 0.6861, 0.9326, 0.6834, 0.9307, 0.6804, 0.9311, 0.6803, 0.9305, 0.6834, 0.9307, 0.6811, 0.9284, 0.6815, 0.9281, 0.6834, 0.9307, 0.6865, 0.9315, 0.6863, 0.9321, 0.6834, 0.9307, 0.6806, 0.9317, 0.6804, 0.9311, 0.6834, 0.9307, 0.6807, 0.9288, 0.6811, 0.9284, 0.6834, 0.9307, 0.6865, 0.9309, 0.6865, 0.9315, 0.6834, 0.9307, 0.6809, 0.9323, 0.6806, 0.9317, 0.6834, 0.9307, 0.6804, 0.9294, 0.6807, 0.9288, 0.6834, 0.9307, 0.6864, 0.9303, 0.6865, 0.9309, 0.6834, 0.9307, 0.6813, 0.9328, 0.6809, 0.9323, 0.6834, 0.9307, 0.6803, 0.9299, 0.6804, 0.9294, 0.6834, 0.9307, 0.6862, 0.9297, 0.6864, 0.9303, 0.6834, 0.9307, 0.6818, 0.9332, 0.6813, 0.9328, 0.6834, 0.9307, 0.6859, 0.9292, 0.6862, 0.9297, 0.6834, 0.9307, 0.6823, 0.9335, 0.6818, 0.9332, 0.6834, 0.9307, 0.6855, 0.9287, 0.6859, 0.9292, 0.6834, 0.9307, 0.6829, 0.9337, 0.6823, 0.9335, 0.6834, 0.9307, 0.685, 0.9283, 0.6855, 0.9287, 0.6834, 0.9307, 0.6835, 0.9338, 0.6829, 0.9337, 0.6834, 0.9307, 0.6844, 0.928, 0.685, 0.9283, 0.6834, 0.9307, 0.6841, 0.9338, 0.6835, 0.9338, 0.6834, 0.9307, 0.6838, 0.9277, 0.6844, 0.928, 0.6834, 0.9307, 0.6847, 0.9336, 0.6841, 0.9338, 0.6834, 0.9307, 0.8896, 0.8913, 0.8949, 0.9042, 0.855, 0.9167, 0.853, 0.9112, 0.7809, 0.8694, 0.7927, 0.8615, 0.8129, 0.8982, 0.808, 0.9014, 0.7811, 0.9809, 0.7711, 0.971, 0.8032, 0.9439, 0.8073, 0.9482, 0.8897, 0.9587, 0.882, 0.9704, 0.8493, 0.9446, 0.8526, 0.9398, 0.8336, 0.8534, 0.8474, 0.8562, 0.8357, 0.8963, 0.83, 0.895, 0.755, 0.9323, 0.755, 0.9181, 0.7968, 0.9216, 0.7968, 0.9276, 0.8476, 0.9938, 0.8339, 0.9967, 0.8291, 0.9552, 0.8348, 0.9542, 0.8819, 0.8795, 0.8896, 0.8913, 0.853, 0.9112, 0.8499, 0.9062, 0.7709, 0.8794, 0.7809, 0.8694, 0.808, 0.9014, 0.8038, 0.9055, 0.7929, 0.9887, 0.7811, 0.9809, 0.8073, 0.9482, 0.8121, 0.9515, 0.8976, 0.932, 0.8949, 0.9457, 0.8548, 0.9343, 0.8559, 0.9285, 0.8949, 0.9457, 0.8897, 0.9587, 0.8526, 0.9398, 0.8548, 0.9343, 0.8195, 0.8534, 0.8336, 0.8534, 0.83, 0.895, 0.8242, 0.8949, 0.7578, 0.9461, 0.755, 0.9323, 0.7968, 0.9276, 0.7978, 0.9334, 0.8606, 0.9883, 0.8476, 0.9938, 0.8348, 0.9542, 0.8403, 0.952, 0.872, 0.8695, 0.8819, 0.8795, 0.8499, 0.9062, 0.8459, 0.902, 0.7631, 0.8912, 0.7709, 0.8794, 0.8038, 0.9055, 0.8004, 0.9104, 0.8059, 0.9941, 0.7929, 0.9887, 0.8121, 0.9515, 0.8175, 0.9539, 0.8976, 0.918, 0.8976, 0.932, 0.8559, 0.9285, 0.856, 0.9225, 0.8057, 0.8561, 0.8195, 0.8534, 0.8242, 0.8949, 0.8184, 0.896, 0.7632, 0.9592, 0.7578, 0.9461, 0.7978, 0.9334, 0.8, 0.9389, 0.8722, 0.9804, 0.8606, 0.9883, 0.8403, 0.952, 0.8451, 0.9488, 0.8604, 0.8617, 0.872, 0.8695, 0.8459, 0.902, 0.8411, 0.8986, 0.7577, 0.9042, 0.7631, 0.8912, 0.8004, 0.9104, 0.7981, 0.9158, 0.8198, 0.9968, 0.8059, 0.9941, 0.8175, 0.9539, 0.8232, 0.9551, 0.8949, 0.9042, 0.8976, 0.918, 0.856, 0.9225, 0.855, 0.9167, 0.7927, 0.8615, 0.8057, 0.8561, 0.8184, 0.896, 0.8129, 0.8982, 0.7711, 0.971, 0.7632, 0.9592, 0.8, 0.9389, 0.8032, 0.9439, 0.454, 0.9727, 0.448, 0.9687, 0.4713, 0.9403, 0.755, 0.9181, 0.7577, 0.9042, 0.7981, 0.9158, 0.7968, 0.9216, 0.8474, 0.8562, 0.8604, 0.8617, 0.8411, 0.8986, 0.8357, 0.8963, 0.5526, 0.9766, 0.5593, 0.9779, 0.5587, 0.9839, 0.5508, 0.9824, 0.5593, 0.9779, 0.5661, 0.9779, 0.5667, 0.9839, 0.5587, 0.9839, 0.5661, 0.9779, 0.5728, 0.9766, 0.5746, 0.9824, 0.5667, 0.9839, 0.5728, 0.9766, 0.5791, 0.974, 0.582, 0.9793, 0.5746, 0.9824, 0.5791, 0.974, 0.5848, 0.9702, 0.5886, 0.9749, 0.582, 0.9793, 0.5848, 0.9702, 0.5896, 0.9653, 0.5943, 0.9692, 0.5886, 0.9749, 0.5896, 0.9653, 0.5934, 0.9597, 0.5988, 0.9625, 0.5943, 0.9692, 0.5934, 0.9597, 0.596, 0.9534, 0.6018, 0.9551, 0.5988, 0.9625, 0.596, 0.9534, 0.5974, 0.9467, 0.6034, 0.9473, 0.6018, 0.9551, 0.5974, 0.9467, 0.5974, 0.9398, 0.6034, 0.9392, 0.6034, 0.9473, 0.5974, 0.9398, 0.596, 0.9331, 0.6018, 0.9314, 0.6034, 0.9392, 0.596, 0.9331, 0.5934, 0.9268, 0.5988, 0.924, 0.6018, 0.9314, 0.5934, 0.9268, 0.5896, 0.9211, 0.5943, 0.9173, 0.5988, 0.924, 0.5896, 0.9211, 0.5848, 0.9163, 0.5886, 0.9116, 0.5943, 0.9173, 0.5848, 0.9163, 0.5791, 0.9125, 0.582, 0.9072, 0.5886, 0.9116, 0.5791, 0.9125, 0.5728, 0.9099, 0.5746, 0.9041, 0.582, 0.9072, 0.5728, 0.9099, 0.5661, 0.9086, 0.5667, 0.9025, 0.5746, 0.9041, 0.5661, 0.9086, 0.5593, 0.9086, 0.5587, 0.9025, 0.5667, 0.9025, 0.5593, 0.9086, 0.5526, 0.9099, 0.5508, 0.9041, 0.5587, 0.9025, 0.5526, 0.9099, 0.5463, 0.9125, 0.5434, 0.9072, 0.5508, 0.9041, 0.5463, 0.9125, 0.5406, 0.9163, 0.5367, 0.9116, 0.5434, 0.9072, 0.5406, 0.9163, 0.5358, 0.9211, 0.5311, 0.9173, 0.5367, 0.9116, 0.5358, 0.9211, 0.532, 0.9268, 0.5266, 0.924, 0.5311, 0.9173, 0.532, 0.9268, 0.5293, 0.9331, 0.5236, 0.9314, 0.5266, 0.924, 0.5293, 0.9331, 0.528, 0.9398, 0.522, 0.9392, 0.5236, 0.9314, 0.528, 0.9398, 0.528, 0.9467, 0.522, 0.9473, 0.522, 0.9392, 0.528, 0.9467, 0.5293, 0.9534, 0.5236, 0.9551, 0.522, 0.9473, 0.5293, 0.9534, 0.532, 0.9597, 0.5266, 0.9625, 0.5236, 0.9551, 0.532, 0.9597, 0.5358, 0.9653, 0.5311, 0.9692, 0.5266, 0.9625, 0.5358, 0.9653, 0.5406, 0.9702, 0.5367, 0.9749, 0.5311, 0.9692, 0.5406, 0.9702, 0.5463, 0.974, 0.5434, 0.9793, 0.5367, 0.9749, 0.5463, 0.974, 0.5526, 0.9766, 0.5508, 0.9824, 0.5434, 0.9793, 0.4677, 0.9038, 0.4749, 0.9038, 0.4713, 0.9403, 0.4946, 0.9687, 0.4886, 0.9727, 0.4713, 0.9403, 0.4606, 0.9052, 0.4677, 0.9038, 0.4713, 0.9403, 0.4996, 0.9636, 0.4946, 0.9687, 0.4713, 0.9403, 0.454, 0.908, 0.4606, 0.9052, 0.4713, 0.9403, 0.5036, 0.9576, 0.4996, 0.9636, 0.4713, 0.9403, 0.448, 0.912, 0.454, 0.908, 0.4713, 0.9403, 0.5064, 0.951, 0.5036, 0.9576, 0.4713, 0.9403, 0.4429, 0.9171, 0.448, 0.912, 0.4713, 0.9403, 0.5078, 0.9439, 0.5064, 0.951, 0.4713, 0.9403, 0.4389, 0.9231, 0.4429, 0.9171, 0.4713, 0.9403, 0.5078, 0.9367, 0.5078, 0.9439, 0.4713, 0.9403, 0.4362, 0.9297, 0.4389, 0.9231, 0.4713, 0.9403, 0.5064, 0.9297, 0.5078, 0.9367, 0.4713, 0.9403, 0.4348, 0.9367, 0.4362, 0.9297, 0.4713, 0.9403, 0.5036, 0.9231, 0.5064, 0.9297, 0.4713, 0.9403, 0.4348, 0.9439, 0.4348, 0.9367, 0.4713, 0.9403, 0.4996, 0.9171, 0.5036, 0.9231, 0.4713, 0.9403, 0.4606, 0.9754, 0.454, 0.9727, 0.4713, 0.9403, 0.4362, 0.951, 0.4348, 0.9439, 0.4713, 0.9403, 0.4946, 0.912, 0.4996, 0.9171, 0.4713, 0.9403, 0.4677, 0.9768, 0.4606, 0.9754, 0.4713, 0.9403, 0.4389, 0.9576, 0.4362, 0.951, 0.4713, 0.9403, 0.4886, 0.908, 0.4946, 0.912, 0.4713, 0.9403, 0.4749, 0.9768, 0.4677, 0.9768, 0.4713, 0.9403, 0.4429, 0.9636, 0.4389, 0.9576, 0.4713, 0.9403, 0.4819, 0.9052, 0.4886, 0.908, 0.4713, 0.9403, 0.4819, 0.9754, 0.4749, 0.9768, 0.4713, 0.9403, 0.448, 0.9687, 0.4429, 0.9636, 0.4713, 0.9403, 0.4749, 0.9038, 0.4819, 0.9052, 0.4713, 0.9403, 0.4886, 0.9727, 0.4819, 0.9754, 0.4713, 0.9403, 0.08901, 0.02264, 0.1185, 0.02363, 0.1182, 0.0331, 0.0887, 0.03216, 0.08934, 0.01311, 0.1188, 0.01416, 0.1185, 0.02363, 0.08901, 0.02264, 0.08969, 0.003585, 0.1192, 0.004694, 0.1188, 0.01416, 0.08934, 0.01311, 0.08757, 0.299, 0.1171, 0.2983, 0.1173, 0.3078, 0.0878, 0.3085, 0.08736, 0.2895, 0.1169, 0.2889, 0.1171, 0.2983, 0.08757, 0.299, 0.08716, 0.2799, 0.1167, 0.2794, 0.1169, 0.2889, 0.08736, 0.2895, 0.08699, 0.2704, 0.1165, 0.2699, 0.1167, 0.2794, 0.08716, 0.2799, 0.08683, 0.2609, 0.1163, 0.2604, 0.1165, 0.2699, 0.08699, 0.2704, 0.0867, 0.2514, 0.1162, 0.251, 0.1163, 0.2604, 0.08683, 0.2609, 0.08658, 0.2418, 0.1161, 0.2415, 0.1162, 0.251, 0.0867, 0.2514, 0.08648, 0.2323, 0.116, 0.232, 0.1161, 0.2415, 0.08658, 0.2418, 0.0864, 0.2228, 0.1159, 0.2225, 0.116, 0.232, 0.08648, 0.2323, 0.08633, 0.2132, 0.1158, 0.2131, 0.1159, 0.2225, 0.0864, 0.2228, 0.08629, 0.2037, 0.1158, 0.2036, 0.1158, 0.2131, 0.08633, 0.2132, 0.08626, 0.1942, 0.1158, 0.1941, 0.1158, 0.2036, 0.08629, 0.2037, 0.08626, 0.1846, 0.1158, 0.1847, 0.1158, 0.1941, 0.08626, 0.1942, 0.08627, 0.1751, 0.1158, 0.1752, 0.1158, 0.1847, 0.08626, 0.1846, 0.0863, 0.1656, 0.1158, 0.1657, 0.1158, 0.1752, 0.08627, 0.1751, 0.08635, 0.156, 0.1159, 0.1562, 0.1158, 0.1657, 0.0863, 0.1656, 0.08642, 0.1465, 0.1159, 0.1468, 0.1159, 0.1562, 0.08635, 0.156, 0.08651, 0.137, 0.116, 0.1373, 0.1159, 0.1468, 0.08642, 0.1465, 0.08661, 0.1275, 0.1161, 0.1278, 0.116, 0.1373, 0.08651, 0.137, 0.08674, 0.1179, 0.1162, 0.1183, 0.1161, 0.1278, 0.08661, 0.1275, 0.08688, 0.1084, 0.1164, 0.1089, 0.1162, 0.1183, 0.08674, 0.1179, 0.08704, 0.09886, 0.1165, 0.09939, 0.1164, 0.1089, 0.08688, 0.1084, 0.08722, 0.08933, 0.1167, 0.08992, 0.1165, 0.09939, 0.08704, 0.09886, 0.08742, 0.07981, 0.1169, 0.08045, 0.1167, 0.08992, 0.08722, 0.08933, 0.08764, 0.07028, 0.1171, 0.07098, 0.1169, 0.08045, 0.08742, 0.07981, 0.08788, 0.06075, 0.1174, 0.06151, 0.1171, 0.07098, 0.08764, 0.07028, 0.08813, 0.05122, 0.1176, 0.05204, 0.1174, 0.06151, 0.08788, 0.06075, 0.08841, 0.04169, 0.1179, 0.04257, 0.1176, 0.05204, 0.08813, 0.05122, 0.0887, 0.03216, 0.1182, 0.0331, 0.1179, 0.04257, 0.08841, 0.04169, 0.1185, 0.02363, 0.5944, 0.03985, 0.5941, 0.04847, 0.1182, 0.0331, 0.1188, 0.01416, 0.5947, 0.03123, 0.5944, 0.03985, 0.1185, 0.02363, 0.1192, 0.004694, 0.595, 0.02261, 0.5947, 0.03123, 0.1188, 0.01416, 0.1171, 0.2983, 0.5931, 0.2872, 0.5933, 0.2958, 0.1173, 0.3078, 0.1169, 0.2889, 0.5929, 0.2786, 0.5931, 0.2872, 0.1171, 0.2983, 0.1167, 0.2794, 0.5927, 0.2699, 0.5929, 0.2786, 0.1169, 0.2889, 0.1165, 0.2699, 0.5925, 0.2617, 0.5927, 0.2699, 0.1167, 0.2794, 0.2736, 0.3586, 0.2736, 0.8232, 0.1841, 0.8233, 0.2523, 0.3579, 0.1162, 0.251, 0.5923, 0.2448, 0.5924, 0.2534, 0.1163, 0.2604, 0.1161, 0.2415, 0.5922, 0.2362, 0.5923, 0.2448, 0.1162, 0.251, 0.116, 0.232, 0.5921, 0.2275, 0.5922, 0.2362, 0.1161, 0.2415, 0.1159, 0.2225, 0.592, 0.2189, 0.5921, 0.2275, 0.116, 0.232, 0.1158, 0.2131, 0.592, 0.2103, 0.592, 0.2189, 0.1159, 0.2225, 0.1158, 0.2036, 0.5919, 0.2017, 0.592, 0.2103, 0.1158, 0.2131, 0.1158, 0.1941, 0.5919, 0.1934, 0.5919, 0.2017, 0.1158, 0.2036, 0.7083, 0.8342, 0.7083, 0.8434, 0.6188, 0.8388, 0.1158, 0.1752, 0.5919, 0.1765, 0.5919, 0.1851, 0.1158, 0.1847, 0.1158, 0.1657, 0.592, 0.1679, 0.5919, 0.1765, 0.1158, 0.1752, 0.1159, 0.1562, 0.592, 0.1593, 0.592, 0.1679, 0.1158, 0.1657, 0.1159, 0.1468, 0.5921, 0.1506, 0.592, 0.1593, 0.1159, 0.1562, 0.116, 0.1373, 0.5922, 0.142, 0.5921, 0.1506, 0.1159, 0.1468, 0.1161, 0.1278, 0.5922, 0.1334, 0.5922, 0.142, 0.116, 0.1373, 0.1162, 0.1183, 0.5923, 0.1251, 0.5922, 0.1334, 0.1161, 0.1278, 0.09304, 0.358, 0.09304, 0.8226, 0.07175, 0.8233, 0.003462, 0.3579, 0.1165, 0.09939, 0.5926, 0.1081, 0.5925, 0.1167, 0.1164, 0.1089, 0.1167, 0.08992, 0.5928, 0.09948, 0.5926, 0.1081, 0.1165, 0.09939, 0.1169, 0.08045, 0.593, 0.09086, 0.5928, 0.09948, 0.1167, 0.08992, 0.1171, 0.07098, 0.5932, 0.08224, 0.593, 0.09086, 0.1169, 0.08045, 0.1174, 0.06151, 0.5934, 0.07362, 0.5932, 0.08224, 0.1171, 0.07098, 0.1176, 0.05204, 0.5936, 0.065, 0.5934, 0.07362, 0.1174, 0.06151, 0.1179, 0.04257, 0.5938, 0.05674, 0.5936, 0.065, 0.1176, 0.05204, 0.1833, 0.3586, 0.1833, 0.8232, 0.09376, 0.8233, 0.162, 0.3579, 0.002838, 0.02944, 0.02315, 0.03009, 0.02285, 0.03974, 0.002541, 0.03914, 0.002541, 0.03914, 0.02285, 0.03974, 0.02257, 0.0494, 0.002262, 0.04884, 0.002262, 0.04884, 0.02257, 0.0494, 0.02232, 0.05906, 0.002002, 0.05853, 0.002002, 0.05853, 0.02232, 0.05906, 0.02208, 0.06871, 0.001762, 0.06823, 0.001762, 0.06823, 0.02208, 0.06871, 0.02186, 0.07837, 0.001541, 0.07793, 0.001541, 0.07793, 0.02186, 0.07837, 0.02165, 0.08803, 0.001338, 0.08763, 0.001338, 0.08763, 0.02165, 0.08803, 0.02147, 0.09769, 0.001155, 0.09732, 0.001155, 0.09732, 0.02147, 0.09769, 0.02131, 0.1073, 0.0009909, 0.107, 0.0009909, 0.107, 0.02131, 0.1073, 0.02116, 0.117, 0.0008459, 0.1167, 0.0008459, 0.1167, 0.02116, 0.117, 0.02104, 0.1267, 0.0007196, 0.1264, 0.0007196, 0.1264, 0.02104, 0.1267, 0.02093, 0.1363, 0.0006125, 0.1361, 0.0006125, 0.1361, 0.02093, 0.1363, 0.02084, 0.146, 0.0005242, 0.1458, 0.0005242, 0.1458, 0.02084, 0.146, 0.02077, 0.1556, 0.0004551, 0.1555, 0.0004551, 0.1555, 0.02077, 0.1556, 0.02072, 0.1653, 0.0004048, 0.1652, 0.0004048, 0.1652, 0.02072, 0.1653, 0.02069, 0.175, 0.0003737, 0.1749, 0.0003737, 0.1749, 0.02069, 0.175, 0.02068, 0.1846, 0.0003615, 0.1846, 0.0003615, 0.1846, 0.02068, 0.1846, 0.02069, 0.1943, 0.0003683, 0.1943, 0.0003683, 0.1943, 0.02069, 0.1943, 0.02071, 0.2039, 0.0003941, 0.204, 0.0003941, 0.204, 0.02071, 0.2039, 0.02076, 0.2136, 0.0004388, 0.2137, 0.0004388, 0.2137, 0.02076, 0.2136, 0.02082, 0.2233, 0.0005025, 0.2234, 0.0005025, 0.2234, 0.02082, 0.2233, 0.0209, 0.2329, 0.0005853, 0.2331, 0.0005853, 0.2331, 0.0209, 0.2329, 0.021, 0.2426, 0.0006869, 0.2428, 0.0006869, 0.2428, 0.021, 0.2426, 0.02112, 0.2522, 0.0008075, 0.2525, 0.0008075, 0.2525, 0.02112, 0.2522, 0.02126, 0.2619, 0.0009472, 0.2622, 0.0009472, 0.2622, 0.02126, 0.2619, 0.02142, 0.2716, 0.001106, 0.2719, 0.001106, 0.2719, 0.02142, 0.2716, 0.0216, 0.2812, 0.001283, 0.2816, 0.001283, 0.2816, 0.0216, 0.2812, 0.02179, 0.2909, 0.00148, 0.2913, 0.00148, 0.2913, 0.02179, 0.2909, 0.02201, 0.3005, 0.001695, 0.301, 0.001695, 0.301, 0.02201, 0.3005, 0.02224, 0.3102, 0.001929, 0.3107, 0.003845, 0.0003615, 0.02415, 0.001124, 0.0238, 0.01078, 0.003491, 0.01006, 0.003491, 0.01006, 0.0238, 0.01078, 0.02346, 0.02043, 0.003155, 0.01975, 0.003155, 0.01975, 0.02346, 0.02043, 0.02315, 0.03009, 0.002838, 0.02944, 0.003462, 0.888, 0.003465, 0.824, 0.09304, 0.824, 0.09304, 0.888, 0.02285, 0.03974, 0.08841, 0.04169, 0.08813, 0.05122, 0.02257, 0.0494, 0.02257, 0.0494, 0.08813, 0.05122, 0.08788, 0.06075, 0.02232, 0.05906, 0.02232, 0.05906, 0.08788, 0.06075, 0.08764, 0.07028, 0.02208, 0.06871, 0.02208, 0.06871, 0.08764, 0.07028, 0.08742, 0.07981, 0.02186, 0.07837, 0.02186, 0.07837, 0.08742, 0.07981, 0.08722, 0.08933, 0.02165, 0.08803, 0.02165, 0.08803, 0.08722, 0.08933, 0.08704, 0.09886, 0.02147, 0.09769, 0.02147, 0.09769, 0.08704, 0.09886, 0.08688, 0.1084, 0.02131, 0.1073, 0.8463, 0.6524, 0.7823, 0.6523, 0.7823, 0.5628, 0.8463, 0.5628, 0.02116, 0.117, 0.08674, 0.1179, 0.08661, 0.1275, 0.02104, 0.1267, 0.02104, 0.1267, 0.08661, 0.1275, 0.08651, 0.137, 0.02093, 0.1363, 0.02093, 0.1363, 0.08651, 0.137, 0.08642, 0.1465, 0.02084, 0.146, 0.02084, 0.146, 0.08642, 0.1465, 0.08635, 0.156, 0.02077, 0.1556, 0.02077, 0.1556, 0.08635, 0.156, 0.0863, 0.1656, 0.02072, 0.1653, 0.02072, 0.1653, 0.0863, 0.1656, 0.08627, 0.1751, 0.02069, 0.175, 0.02069, 0.175, 0.08627, 0.1751, 0.08626, 0.1846, 0.02068, 0.1846, 0.7823, 0.7171, 0.7823, 0.6531, 0.8719, 0.6531, 0.8719, 0.7171, 0.02069, 0.1943, 0.08626, 0.1942, 0.08629, 0.2037, 0.02071, 0.2039, 0.02071, 0.2039, 0.08629, 0.2037, 0.08633, 0.2132, 0.02076, 0.2136, 0.02076, 0.2136, 0.08633, 0.2132, 0.0864, 0.2228, 0.02082, 0.2233, 0.02082, 0.2233, 0.0864, 0.2228, 0.08648, 0.2323, 0.0209, 0.2329, 0.0209, 0.2329, 0.08648, 0.2323, 0.08658, 0.2418, 0.021, 0.2426, 0.021, 0.2426, 0.08658, 0.2418, 0.0867, 0.2514, 0.02112, 0.2522, 0.02112, 0.2522, 0.0867, 0.2514, 0.08683, 0.2609, 0.02126, 0.2619, 0.1841, 0.824, 0.248, 0.824, 0.248, 0.9136, 0.1841, 0.9136, 0.02142, 0.2716, 0.08699, 0.2704, 0.08716, 0.2799, 0.0216, 0.2812, 0.0216, 0.2812, 0.08716, 0.2799, 0.08736, 0.2895, 0.02179, 0.2909, 0.02179, 0.2909, 0.08736, 0.2895, 0.08757, 0.299, 0.02201, 0.3005, 0.02201, 0.3005, 0.08757, 0.299, 0.0878, 0.3085, 0.02224, 0.3102, 0.02415, 0.001124, 0.08969, 0.003585, 0.08934, 0.01311, 0.0238, 0.01078, 0.0238, 0.01078, 0.08934, 0.01311, 0.08901, 0.02264, 0.02346, 0.02043, 0.02346, 0.02043, 0.08901, 0.02264, 0.0887, 0.03216, 0.02315, 0.03009, 0.5944, 0.03985, 0.8998, 0.04915, 0.8995, 0.0568, 0.5941, 0.04847, 0.5947, 0.03123, 0.9002, 0.04148, 0.8998, 0.04915, 0.5944, 0.03985, 0.595, 0.02261, 0.9006, 0.03379, 0.9002, 0.04148, 0.5947, 0.03123, 0.5931, 0.2872, 0.8985, 0.2806, 0.8988, 0.2884, 0.5933, 0.2958, 0.5929, 0.2786, 0.8982, 0.2729, 0.8985, 0.2806, 0.5931, 0.2872, 0.5927, 0.2699, 0.898, 0.2652, 0.8982, 0.2729, 0.5929, 0.2786, 0.5925, 0.2617, 0.8979, 0.2579, 0.898, 0.2652, 0.5927, 0.2699, 0.5924, 0.2534, 0.8975, 0.2474, 0.8979, 0.2579, 0.5925, 0.2617, 0.5923, 0.2448, 0.8972, 0.2397, 0.8975, 0.2474, 0.5924, 0.2534, 0.5922, 0.2362, 0.897, 0.2321, 0.8972, 0.2397, 0.5923, 0.2448, 0.5921, 0.2275, 0.8968, 0.2244, 0.897, 0.2321, 0.5922, 0.2362, 0.592, 0.2189, 0.8967, 0.2167, 0.8968, 0.2244, 0.5921, 0.2275, 0.592, 0.2103, 0.8966, 0.2091, 0.8967, 0.2167, 0.592, 0.2189, 0.5919, 0.2017, 0.8966, 0.2014, 0.8966, 0.2091, 0.592, 0.2103, 0.5919, 0.1934, 0.8967, 0.1942, 0.8966, 0.2014, 0.5919, 0.2017, 0.5919, 0.1851, 0.8966, 0.1838, 0.8967, 0.1942, 0.5919, 0.1934, 0.5919, 0.1765, 0.8965, 0.1762, 0.8966, 0.1838, 0.5919, 0.1851, 0.592, 0.1679, 0.8964, 0.1685, 0.8965, 0.1762, 0.5919, 0.1765, 0.592, 0.1593, 0.8964, 0.1609, 0.8964, 0.1685, 0.592, 0.1679, 0.5921, 0.1506, 0.8965, 0.1533, 0.8964, 0.1609, 0.592, 0.1593, 0.5922, 0.142, 0.8966, 0.1456, 0.8965, 0.1533, 0.5921, 0.1506, 0.5922, 0.1334, 0.8968, 0.138, 0.8966, 0.1456, 0.5922, 0.142, 0.5923, 0.1251, 0.8971, 0.1308, 0.8968, 0.138, 0.5922, 0.1334, 0.5925, 0.1167, 0.8973, 0.1204, 0.8971, 0.1308, 0.5923, 0.1251, 0.5926, 0.1081, 0.8974, 0.1127, 0.8973, 0.1204, 0.5925, 0.1167, 0.5928, 0.09948, 0.8975, 0.1051, 0.8974, 0.1127, 0.5926, 0.1081, 0.593, 0.09086, 0.8977, 0.09745, 0.8975, 0.1051, 0.5928, 0.09948, 0.5932, 0.08224, 0.8979, 0.0898, 0.8977, 0.09745, 0.593, 0.09086, 0.5934, 0.07362, 0.8982, 0.08214, 0.8979, 0.0898, 0.5932, 0.08224, 0.5936, 0.065, 0.8986, 0.07449, 0.8982, 0.08214, 0.5934, 0.07362, 0.5938, 0.05674, 0.899, 0.0673, 0.8986, 0.07449, 0.5936, 0.065, 0.5941, 0.04847, 0.8995, 0.0568, 0.899, 0.0673, 0.5938, 0.05674, 0.8998, 0.04915, 0.9854, 0.055, 0.9846, 0.06206, 0.8995, 0.0568, 0.9002, 0.04148, 0.986, 0.04772, 0.9854, 0.055, 0.8998, 0.04915, 0.9006, 0.03379, 0.9865, 0.04046, 0.986, 0.04772, 0.9002, 0.04148, 0.8985, 0.2806, 0.9857, 0.2752, 0.9862, 0.2826, 0.8988, 0.2884, 0.8982, 0.2729, 0.9852, 0.2678, 0.9857, 0.2752, 0.8985, 0.2806, 0.898, 0.2652, 0.9845, 0.2603, 0.9852, 0.2678, 0.8982, 0.2729, 0.8979, 0.2579, 0.9837, 0.2529, 0.9845, 0.2603, 0.898, 0.2652, 0.8975, 0.2474, 0.9834, 0.2439, 0.9606, 0.2495, 0.9606, 0.2495, 0.8972, 0.2397, 0.9835, 0.2367, 0.9834, 0.2439, 0.8975, 0.2474, 0.897, 0.2321, 0.9834, 0.2293, 0.9835, 0.2367, 0.8972, 0.2397, 0.8968, 0.2244, 0.9832, 0.2219, 0.9834, 0.2293, 0.897, 0.2321, 0.8967, 0.2167, 0.983, 0.2145, 0.9832, 0.2219, 0.8968, 0.2244, 0.8966, 0.2091, 0.9828, 0.2072, 0.983, 0.2145, 0.8967, 0.2167, 0.8966, 0.2014, 0.9824, 0.1997, 0.9828, 0.2072, 0.8966, 0.2091, 0.8967, 0.1942, 0.9818, 0.1923, 0.9824, 0.1997, 0.8966, 0.2014, 0.8966, 0.1838, 0.9819, 0.1833, 0.9589, 0.1881, 0.9589, 0.1881, 0.8965, 0.1762, 0.9823, 0.1761, 0.9819, 0.1833, 0.8966, 0.1838, 0.8964, 0.1685, 0.9825, 0.1687, 0.9823, 0.1761, 0.8965, 0.1762, 0.8964, 0.1609, 0.9825, 0.1614, 0.9825, 0.1687, 0.8964, 0.1685, 0.8965, 0.1533, 0.9826, 0.154, 0.9825, 0.1614, 0.8964, 0.1609, 0.8966, 0.1456, 0.9826, 0.1466, 0.9826, 0.154, 0.8965, 0.1533, 0.8968, 0.138, 0.9824, 0.1392, 0.9826, 0.1466, 0.8966, 0.1456, 0.8971, 0.1308, 0.982, 0.1317, 0.9824, 0.1392, 0.8968, 0.138, 0.8971, 0.1308, 0.8973, 0.1204, 0.9601, 0.1266, 0.8974, 0.1127, 0.983, 0.1152, 0.9824, 0.1224, 0.8973, 0.1204, 0.8975, 0.1051, 0.9834, 0.1078, 0.983, 0.1152, 0.8974, 0.1127, 0.8977, 0.09745, 0.9837, 0.1004, 0.9834, 0.1078, 0.8975, 0.1051, 0.8979, 0.0898, 0.9839, 0.09305, 0.9837, 0.1004, 0.8977, 0.09745, 0.8982, 0.08214, 0.9841, 0.08569, 0.9839, 0.09305, 0.8979, 0.0898, 0.8986, 0.07449, 0.9842, 0.07831, 0.9841, 0.08569, 0.8982, 0.08214, 0.899, 0.0673, 0.9841, 0.07095, 0.9842, 0.07831, 0.8986, 0.07449, 0.8995, 0.0568, 0.9846, 0.06206, 0.9618, 0.06527, 0.9618, 0.06525, 0.1744, 0.8453, 0.1663, 0.8437, 0.1744, 0.824, 0.4542, 0.3586, 0.4542, 0.8232, 0.3646, 0.8233, 0.4329, 0.3579, 0.7251, 0.358, 0.7251, 0.8226, 0.7038, 0.8233, 0.6355, 0.3579, 0.9824, 0.1224, 0.982, 0.1317, 0.9606, 0.1266, 0.913, 0.6536, 0.9222, 0.6531, 0.9222, 0.7426, 0.2569, 0.8453, 0.2488, 0.8437, 0.2569, 0.824, 0.6348, 0.358, 0.6348, 0.8226, 0.6135, 0.8233, 0.5452, 0.3579, 0.8973, 0.1204, 0.9824, 0.1224, 0.9606, 0.1266, 0.9601, 0.1266, 0.7083, 0.8242, 0.7083, 0.8334, 0.6188, 0.8288, 0.3639, 0.3586, 0.3639, 0.8232, 0.2744, 0.8233, 0.3426, 0.3579, 0.2658, 0.8453, 0.2577, 0.8437, 0.2658, 0.824, 0.982, 0.1317, 0.8971, 0.1308, 0.9601, 0.1266, 0.9606, 0.1266, 0.9117, 0.5632, 0.9209, 0.5628, 0.9209, 0.6523, 0.1833, 0.8453, 0.1752, 0.8437, 0.1833, 0.824, 0.5445, 0.358, 0.5445, 0.8226, 0.5232, 0.8233, 0.4549, 0.3579, 0.9143, 0.5377, 0.905, 0.5372, 0.9143, 0.4481, 0.9837, 0.2529, 0.8979, 0.2579, 0.9606, 0.2495, 0.9606, 0.2495, 0.8979, 0.2579, 0.8975, 0.2474, 0.9606, 0.2495, 0.9834, 0.2439, 0.9837, 0.2529, 0.9606, 0.2495, 0.4286, 0.9136, 0.3647, 0.9136, 0.3647, 0.824, 0.4286, 0.824, 0.9841, 0.07095, 0.899, 0.0673, 0.9618, 0.06525, 0.9618, 0.06527, 0.899, 0.0673, 0.8995, 0.0568, 0.9618, 0.06525, 0.9846, 0.06206, 0.9841, 0.07095, 0.9618, 0.06527, 0.8929, 0.6536, 0.9023, 0.6531, 0.9023, 0.7427, 0.8967, 0.1942, 0.8966, 0.1838, 0.9589, 0.1881, 0.9819, 0.1833, 0.9818, 0.1923, 0.9589, 0.1881, 0.9818, 0.1923, 0.8967, 0.1942, 0.9589, 0.1881, 0.9589, 0.1881, 0.6181, 0.824, 0.6181, 0.8334, 0.5287, 0.8287, 0.905, 0.3583, 0.9143, 0.3578, 0.9143, 0.4474, 0.2744, 0.888, 0.2744, 0.824, 0.3639, 0.824, 0.3639, 0.888, 0.8726, 0.6536, 0.882, 0.6531, 0.882, 0.7427, 0.9123, 0.7426, 0.903, 0.7422, 0.9123, 0.6531, 0.847, 0.5628, 0.911, 0.5628, 0.911, 0.6524, 0.847, 0.6524, 0.09376, 0.824, 0.1577, 0.824, 0.1577, 0.9136, 0.09376, 0.9136, 0.8827, 0.6536, 0.8921, 0.6531, 0.8921, 0.7427, 0.6181, 0.8342, 0.6181, 0.8435, 0.5287, 0.8388])
me_cylinder.materials.append(mat_material_001)
me_cylinder.use_remesh_preserve_volume = False
me_cylinder.use_remesh_preserve_attributes = False
me_cylinder.use_mirror_vertex_groups = False
me_cylinder.update()

# ---- objects
ob_empty = bpy.data.objects.new('Empty', None)
ob_cylinder = bpy.data.objects.new('Cylinder', me_cylinder)

# ---- transforms, parenting, visibility, modifiers, constraints
ob_empty.location = (-1.79, -0.6477, 0.7095)
ob_empty.rotation_euler = (1.571, 3.142, 1.571)
ob_empty.empty_display_type = 'IMAGE'
ob_empty.empty_display_size = 5.0
ob_empty.lineart.crease_threshold = 0.0
ob_cylinder.location = (0.0, 0.0, 0.0)
ob_cylinder.rotation_euler = (-1.571, -2.22e-16, 2.22e-16)
ob_cylinder.scale = (0.08897, 0.08897, 0.08897)
ob_cylinder.lineart.crease_threshold = 0.0

# ---- collection membership
col_collection.objects.link(ob_empty)
col_collection.objects.link(ob_cylinder)

# ---- scene / render settings (as saved in the file)
scene.frame_start = 1; scene.frame_end = 250; scene.frame_set(1)
scene.render.engine = 'BLENDER_EEVEE_NEXT'
scene.cycles.use_denoising = False
scene.cycles.samples = 128
scene.cycles.sampling_pattern = 'TABULATED_SOBOL'
scene.cycles.use_adaptive_sampling = False
scene.cycles.use_light_tree = False
scene.view_settings.view_transform = 'Filmic'
bpy.context.view_layer.update()

# ---- added for rendering (the .blend has no active camera and no usable light): camera, sun
cam_auto = bpy.data.cameras.new('AutoCamera')
cam_auto.lens = 50.0
cam_auto.sensor_width = 36.0
cam_auto.clip_end = 1000.0
ob_auto_camera = bpy.data.objects.new('AutoCamera', cam_auto)
scene.collection.objects.link(ob_auto_camera)
ob_auto_camera.location = (1.88833, -2.29443, 1.5106)
ob_auto_camera.rotation_euler = (1.09748, -7.21219e-08, 0.694738)
scene.camera = ob_auto_camera
light_auto_sun = bpy.data.lights.new('AutoSun', 'SUN')
light_auto_sun.energy = 3.0
light_auto_sun.angle = 0.0523599
ob_auto_sun = bpy.data.objects.new('AutoSun', light_auto_sun)
scene.collection.objects.link(ob_auto_sun)
ob_auto_sun.rotation_euler = (0.872665, 0.174533, 0.523599)
bpy.context.view_layer.update()
